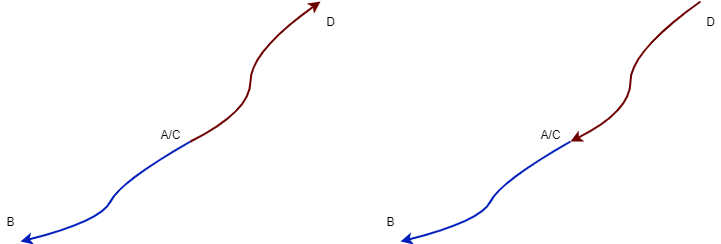

The diagram above was exported from draw.io. Its source (the exported page's mxGraphModel, read from the mxfile embedded in the PNG):
<mxGraphModel dx="2062" dy="1065" grid="1" gridSize="10" guides="1" tooltips="1" connect="1" arrows="1" fold="1" page="1" pageScale="1" pageWidth="850" pageHeight="1100" math="0" shadow="0">
  <root>
    <mxCell id="0" />
    <mxCell id="1" parent="0" />
    <mxCell id="Abj_6xPHYHG1_DNt1WX--1" value="" style="curved=1;endArrow=classic;html=1;fillColor=#0050ef;strokeColor=#001DBC;strokeWidth=2;" parent="1" edge="1">
      <mxGeometry width="50" height="50" relative="1" as="geometry">
        <mxPoint x="290" y="390" as="sourcePoint" />
        <mxPoint x="120" y="490" as="targetPoint" />
        <Array as="points">
          <mxPoint x="220" y="430" />
          <mxPoint x="200" y="470" />
        </Array>
      </mxGeometry>
    </mxCell>
    <mxCell id="Abj_6xPHYHG1_DNt1WX--2" value="" style="curved=1;endArrow=classic;html=1;fillColor=#a20025;strokeColor=#6F0000;strokeWidth=2;" parent="1" edge="1">
      <mxGeometry width="50" height="50" relative="1" as="geometry">
        <mxPoint x="290" y="390" as="sourcePoint" />
        <mxPoint x="420" y="250" as="targetPoint" />
        <Array as="points">
          <mxPoint x="350" y="360" />
          <mxPoint x="350" y="300" />
        </Array>
      </mxGeometry>
    </mxCell>
    <mxCell id="Abj_6xPHYHG1_DNt1WX--3" value="A/C" style="text;html=1;resizable=0;autosize=1;align=center;verticalAlign=middle;points=[];fillColor=none;strokeColor=none;rounded=0;" parent="1" vertex="1">
      <mxGeometry x="250" y="373" width="40" height="20" as="geometry" />
    </mxCell>
    <mxCell id="Abj_6xPHYHG1_DNt1WX--4" value="B" style="text;html=1;resizable=0;autosize=1;align=center;verticalAlign=middle;points=[];fillColor=none;strokeColor=none;rounded=0;" parent="1" vertex="1">
      <mxGeometry x="100" y="460" width="20" height="20" as="geometry" />
    </mxCell>
    <mxCell id="Abj_6xPHYHG1_DNt1WX--5" value="D" style="text;html=1;resizable=0;autosize=1;align=center;verticalAlign=middle;points=[];fillColor=none;strokeColor=none;rounded=0;" parent="1" vertex="1">
      <mxGeometry x="420" y="260" width="20" height="20" as="geometry" />
    </mxCell>
    <mxCell id="Abj_6xPHYHG1_DNt1WX--6" value="" style="curved=1;endArrow=classic;html=1;fillColor=#0050ef;strokeColor=#001DBC;strokeWidth=2;" parent="1" edge="1">
      <mxGeometry width="50" height="50" relative="1" as="geometry">
        <mxPoint x="670" y="390" as="sourcePoint" />
        <mxPoint x="500" y="490" as="targetPoint" />
        <Array as="points">
          <mxPoint x="600" y="430" />
          <mxPoint x="580" y="470" />
        </Array>
      </mxGeometry>
    </mxCell>
    <mxCell id="Abj_6xPHYHG1_DNt1WX--7" value="" style="curved=1;endArrow=none;html=1;fillColor=#a20025;strokeColor=#6F0000;strokeWidth=2;startArrow=classic;startFill=1;endFill=0;" parent="1" edge="1">
      <mxGeometry width="50" height="50" relative="1" as="geometry">
        <mxPoint x="670" y="390" as="sourcePoint" />
        <mxPoint x="800" y="250" as="targetPoint" />
        <Array as="points">
          <mxPoint x="730" y="360" />
          <mxPoint x="730" y="300" />
        </Array>
      </mxGeometry>
    </mxCell>
    <mxCell id="Abj_6xPHYHG1_DNt1WX--8" value="A/C" style="text;html=1;resizable=0;autosize=1;align=center;verticalAlign=middle;points=[];fillColor=none;strokeColor=none;rounded=0;" parent="1" vertex="1">
      <mxGeometry x="630" y="373" width="40" height="20" as="geometry" />
    </mxCell>
    <mxCell id="Abj_6xPHYHG1_DNt1WX--9" value="B" style="text;html=1;resizable=0;autosize=1;align=center;verticalAlign=middle;points=[];fillColor=none;strokeColor=none;rounded=0;" parent="1" vertex="1">
      <mxGeometry x="480" y="460" width="20" height="20" as="geometry" />
    </mxCell>
    <mxCell id="Abj_6xPHYHG1_DNt1WX--10" value="D" style="text;html=1;resizable=0;autosize=1;align=center;verticalAlign=middle;points=[];fillColor=none;strokeColor=none;rounded=0;" parent="1" vertex="1">
      <mxGeometry x="800" y="260" width="20" height="20" as="geometry" />
    </mxCell>
  </root>
</mxGraphModel>